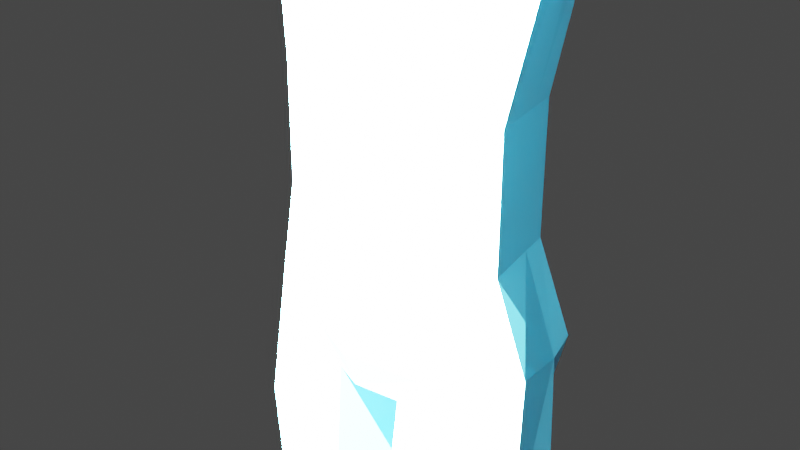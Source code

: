 # Source: spirit_version_basemodel_04.blend  (saved by Blender 3.6.13; exported with 4.5.12 LTS)
import bpy
from mathutils import Matrix  # noqa: F401  (used for matrix-valued properties, if any)

bpy.ops.wm.read_factory_settings(use_empty=True)
scene = bpy.context.scene
scene.name = 'Scene'

# ---- collections
col_collection = bpy.data.collections.new('Collection'); scene.collection.children.link(col_collection)

# ---- materials (node trees are filled in below, after node groups)
mat_material = bpy.data.materials.new('Material')
mat_material.alpha_threshold = 0.0
mat_material.use_transparent_shadow = False
mat_material.roughness = 0.5
mat_material.line_color = (0.0, 0.0, 0.0, 1.0)
mat_eyes = bpy.data.materials.new('Eyes')
mat_eyes.use_transparent_shadow = False

# ---- material node trees
mat_material.use_nodes = True; mat_material.node_tree.nodes.clear()
_N = mat_material.node_tree.nodes; _L = mat_material.node_tree.links
n0 = _N.new('ShaderNodeOutputMaterial'); n0.name = 'Material Output'; n0.location = (300, 300)
n1 = _N.new('ShaderNodeBsdfPrincipled'); n1.name = 'Principled BSDF'; n1.location = (10, 300)
n1.distribution = 'GGX'
n1.subsurface_method = 'RANDOM_WALK_SKIN'
n1.inputs[0].default_value = (0.09952, 0.6818, 1.0, 1.0)
n1.inputs[2].default_value = 0.2327
n1.inputs[3].default_value = 1.45
n1.inputs[27].default_value = (0.0, 0.0, 0.0, 1.0)
n1.inputs[28].default_value = 1.0
_L.new(n1.outputs[0], n0.inputs[0])
n0.is_active_output = True
mat_eyes.use_nodes = True; mat_eyes.node_tree.nodes.clear()
_N = mat_eyes.node_tree.nodes; _L = mat_eyes.node_tree.links
n0 = _N.new('ShaderNodeBsdfPrincipled'); n0.name = 'Principled BSDF'; n0.location = (10, 300)
n0.distribution = 'GGX'
n0.subsurface_method = 'RANDOM_WALK_SKIN'
n0.inputs[0].default_value = (0.001875, 0.0, 0.8, 1.0)
n0.inputs[1].default_value = 1.0
n0.inputs[3].default_value = 1.45
n0.inputs[27].default_value = (0.0, 0.0, 0.0, 1.0)
n0.inputs[28].default_value = 1.0
n1 = _N.new('ShaderNodeOutputMaterial'); n1.name = 'Material Output'; n1.location = (300, 300)
_L.new(n0.outputs[0], n1.inputs[0])
n1.is_active_output = True

# ---- world
world_world = bpy.data.worlds.new('World'); scene.world = world_world
world_world.use_nodes = True; world_world.node_tree.nodes.clear()
_N = world_world.node_tree.nodes; _L = world_world.node_tree.links
n0 = _N.new('ShaderNodeOutputWorld'); n0.name = 'World Output'; n0.location = (300, 300)
n1 = _N.new('ShaderNodeBackground'); n1.name = 'Background'; n1.location = (10, 300)
n1.inputs[0].default_value = (0.05088, 0.05088, 0.05088, 1.0)
_L.new(n1.outputs[0], n0.inputs[0])
n0.is_active_output = True
world_world.color = (0.05088, 0.05088, 0.05088)
world_world.use_sun_shadow = False
world_world.sun_shadow_jitter_overblur = 0.0

# ---- cameras
cam_camera = bpy.data.cameras.new('Camera')
cam_camera.clip_end = 100.0
cam_camera.ortho_scale = 7.314

# ---- lights
light_light = bpy.data.lights.new('Light', 'POINT')
light_light.transmission_factor = 0.0
light_light.energy = 1.146e+07
light_light.shadow_soft_size = 0.1
light_light.shadow_maximum_resolution = 0.006
light_light.use_absolute_resolution = True
light_area = bpy.data.lights.new('Area', 'AREA')
light_area.color = (1.0, 0.7754, 0.7841)
light_area.transmission_factor = 0.0
light_area.energy = 7.854e+04
light_area.shadow_maximum_resolution = 0.006
light_area.use_absolute_resolution = True
light_area.size = 1.0
light_area.size_y = 1.0

# ---- meshes
me_cube = bpy.data.meshes.new('Cube')
me_cube.from_pydata([(0.7501, 0.6806, -0.9141), (0.7501, 0.6028, -2.591), (0.7501, -0.6903, -0.9219), (0.7501, -0.6903, -2.984), (0.0, 0.7249, -2.688), (0.8124, 0.7836, -1.372), (0.8124, -0.7933, -1.539), (0.0, -0.832, -0.7802), (0.8358, 0.05018, -0.7724), (0.0, -0.832, -3.27), (0.0, 0.8223, -0.7724), (0.8358, -0.02762, -2.919), (0.0, 1.055, -1.334), (0.9764, 0.05018, -1.339), (0.0, -0.4218, -3.275), (0.0, -1.031, -1.879), (0.0, 0.05018, -0.4525), (0.0, 0.6366, -4.019), (0.8034, -0.01829, -4.019), (0.7237, 0.6122, -4.019), (0.0, -0.5059, -4.019), (0.0, -0.3623, -3.6), (0.0, 0.6423, -3.319), (0.7461, 0.02639, -3.412), (0.6769, 0.5358, -3.279), (0.0, 1.206, -5.295), (2.075, -0.4074, -5.105), (1.566, 1.202, -5.033), (0.0, -1.181, -5.295), (0.0, 0.846, -8.076), (1.499, -0.1805, -8.076), (1.224, 0.7533, -8.076), (0.0, -0.9028, -7.126), (0.0, 0.846, -9.535), (1.499, -0.1805, -9.535), (1.224, 0.7533, -9.535), (0.0, -0.9028, -9.535), (1.692, 0.7663, -4.321), (0.0, 1.107, -4.558), (1.947, -0.03813, -4.357), (0.0, -1.038, -4.558), (0.0, 1.09, -6.004), (0.0, -1.034, -6.135), (0.0, 1.075, -10.53), (1.694, 0.8323, -5.782), (1.818, -0.08155, -10.56), (1.484, 0.9828, -10.65), (1.948, 0.02785, -5.818), (0.0, -0.8038, -10.76), (2.281, 0.7989, -4.383), (2.288, 1.226, -5.022), (2.298, -0.3639, -5.086), (2.286, 0.00405, -4.415), (2.3, 0.8578, -5.693), (2.305, 0.06296, -5.725), (5.748, 0.6124, -4.688), (5.751, 0.8358, -5.022), (5.757, 0.003839, -5.056), (5.75, 0.1964, -4.705), (5.758, 0.6432, -5.374), (5.761, 0.2272, -5.391), (6.672, 0.6898, -4.543), (6.659, 0.9977, -5.004), (6.664, -0.1489, -5.05), (6.675, 0.1165, -4.566), (6.647, 0.7323, -5.488), (6.65, 0.159, -5.511), (9.729, -0.1082, -5.295), (11.34, -0.2203, -5.31), (9.719, -0.1117, -4.99), (11.34, -0.231, -4.939), (9.719, 0.9726, -5.219), (11.25, 1.092, -5.277), (9.719, 0.965, -4.958), (11.25, 1.081, -4.901), (9.609, 0.8719, -4.857), (9.525, 0.4246, -4.799), (9.609, -0.02195, -4.884), (11.39, 0.09704, -4.93), (11.39, 0.4249, -4.914), (11.39, 0.754, -4.911), (9.625, -0.05751, -5.407), (9.525, 0.4388, -5.29), (9.609, 0.8848, -5.303), (11.39, 0.7641, -5.282), (11.39, 0.4358, -5.291), (11.39, 0.1077, -5.3), (10.48, -0.7623, -5.703), (10.75, -0.2125, -5.35), (10.84, -0.231, -4.939), (10.29, -0.231, -4.939), (10.84, 1.081, -4.908), (10.29, 1.081, -4.908), (10.84, 1.093, -5.297), (10.29, 1.093, -5.297), (10.84, 0.7662, -5.361), (10.29, 0.7662, -5.361), (10.84, 0.4355, -5.279), (10.29, 0.4355, -5.279), (10.75, 0.08588, -5.372), (10.24, 0.08532, -5.371), (10.84, 0.09572, -4.884), (10.29, 0.09572, -4.884), (10.84, 0.4225, -4.83), (10.29, 0.4225, -4.83), (10.84, 0.7523, -4.878), (10.29, 0.7523, -4.878), (11.34, -0.2203, -5.31), (11.37, -0.2015, -4.943), (11.42, 0.7337, -4.916), (11.25, 1.08, -4.903), (11.25, 1.092, -5.277), (11.39, 0.1077, -5.3), (11.42, 0.11, -4.934), (11.42, 0.4214, -4.921), (11.39, 0.7641, -5.282), (11.39, 0.4358, -5.291), (11.46, 0.02912, -4.984), (11.43, -0.1582, -4.989), (11.4, -0.1776, -5.258), (11.44, 0.06209, -5.251), (11.33, 1.019, -4.954), (11.46, 0.807, -4.962), (11.43, 0.8077, -5.22), (11.32, 1.041, -5.223), (11.48, 0.6952, -4.965), (11.47, 0.4648, -4.971), (11.44, 0.4786, -5.239), (11.45, 0.7204, -5.22), (11.47, 0.3641, -4.974), (11.47, 0.1533, -4.98), (11.44, 0.1505, -5.249), (11.44, 0.3902, -5.242), (12.59, -0.1525, -5.186), (12.62, 0.03812, -5.167), (12.43, -0.1709, -5.311), (12.46, 0.07156, -5.271), (12.35, 0.8009, -5.117), (12.32, 1.007, -5.149), (12.21, 0.7938, -5.247), (12.19, 1.04, -5.268), (12.6, 0.4661, -5.149), (12.56, 0.698, -5.162), (12.43, 0.4673, -5.257), (12.41, 0.7171, -5.313), (12.81, 0.159, -5.177), (12.81, 0.3698, -5.171), (12.59, 0.1569, -5.318), (12.59, 0.3899, -5.316), (11.85, -0.1439, -4.973), (12.21, -0.1439, -4.973), (12.22, 0.02159, -4.969), (11.87, 0.02159, -4.969), (11.84, -0.1649, -5.161), (12.23, -0.1649, -5.161), (11.87, 0.05181, -5.154), (12.24, 0.05181, -5.154), (11.94, 0.1676, -4.966), (12.34, 0.1682, -4.983), (12.34, 0.3573, -4.986), (11.94, 0.3566, -4.96), (11.93, 0.1632, -5.152), (12.36, 0.1638, -5.171), (11.93, 0.3799, -5.146), (12.36, 0.3807, -5.173), (11.87, 0.4791, -4.957), (12.21, 0.4793, -4.961), (12.21, 0.6867, -5.014), (11.87, 0.6849, -4.951), (11.86, 0.4913, -5.143), (12.22, 0.4915, -5.147), (11.86, 0.708, -5.137), (12.22, 0.7099, -5.204), (11.77, 0.8197, -4.946), (12.05, 0.8202, -4.963), (12.01, 1.011, -4.944), (11.7, 1.011, -4.939), (11.76, 0.8194, -5.133), (12.05, 0.8199, -5.151), (11.69, 1.031, -5.127), (12.02, 1.032, -5.132), (9.729, -0.1118, -5.171), (11.34, -0.2261, -5.111), (9.719, 0.9685, -5.079), (11.25, 1.086, -5.076), (9.609, -0.01605, -5.088), (9.609, 0.8778, -5.062), (10.29, 1.087, -5.091), (10.84, 1.087, -5.091), (10.24, -0.2182, -5.17), (10.75, -0.2177, -5.17), (11.34, -0.2261, -5.111), (11.25, 1.086, -5.076), (11.39, 0.7588, -5.083), (11.39, 0.43, -5.088), (11.39, 0.102, -5.102), (11.4, -0.1818, -5.113), (11.44, 0.0579, -5.106), (11.43, 0.8038, -5.08), (11.32, 1.037, -5.078), (11.44, 0.4744, -5.094), (11.45, 0.7166, -5.081), (11.44, 0.1463, -5.104), (11.44, 0.386, -5.096), (12.62, -0.1758, -5.321), (12.66, 0.06597, -5.298), (12.37, 0.797, -5.229), (12.34, 1.042, -5.282), (12.63, 0.4764, -5.278), (12.59, 0.7201, -5.295), (12.85, 0.1523, -5.311), (12.85, 0.392, -5.305), (11.87, 0.04865, -5.045), (12.24, 0.04865, -5.045), (11.84, -0.168, -5.051), (12.23, -0.168, -5.051), (11.93, 0.3768, -5.037), (12.36, 0.3775, -5.064), (11.93, 0.1601, -5.043), (12.36, 0.1606, -5.062), (11.86, 0.7049, -5.028), (12.22, 0.7068, -5.094), (11.86, 0.4882, -5.034), (12.22, 0.4883, -5.038), (11.76, 0.8162, -5.023), (12.05, 0.8168, -5.041), (9.433, 0.7168, -4.865), (11.32, 1.041, -5.223), (9.433, 0.1337, -5.347), (12.19, 1.04, -5.268), (9.433, 0.1297, -4.901), (9.433, 0.4222, -4.781), (11.69, 1.031, -5.127), (12.02, 1.032, -5.132), (11.32, 1.037, -5.078), (12.34, 1.042, -5.282), (11.69, 1.028, -5.017), (12.02, 1.028, -5.023), (10.21, -0.5601, -5.471), (10.21, -0.5508, -5.533), (10.18, -0.4326, -5.516), (10.44, -0.3898, -5.553), (10.71, -0.9318, -5.886), (10.63, -0.412, -5.503), (10.59, -0.3286, -5.544), (10.48, -0.5497, -5.468), (10.63, -0.4885, -5.458), (10.49, -0.7431, -5.763), (10.49, -0.6259, -5.726), (10.75, -0.6457, -5.81), (10.95, -0.6904, -5.708), (10.91, -0.6285, -5.758), (10.74, -0.8218, -5.712), (10.9, -0.8009, -5.697), (10.71, -0.9153, -5.927), (10.71, -0.8311, -5.903), (10.88, -0.8024, -5.933), (10.87, -0.9049, -5.955), (10.99, -0.8351, -5.902), (10.98, -0.7664, -5.893), (10.87, -0.9342, -5.857), (10.95, -0.9079, -5.835), (9.433, 0.428, -5.421), (9.433, 0.7208, -5.313), (9.433, 0.01022, -5.134), (9.433, 0.8405, -5.085), (0.4641, -0.7966, -3.198), (0.4641, 0.7869, -0.8078), (0.4641, 0.6944, -2.664), (0.4641, -0.7966, -0.8156), (0.4797, 0.987, -1.343), (0.4855, -0.3233, -3.186), (0.6274, -0.9569, -1.548), (0.4855, 0.05018, -0.5325), (0.4575, 0.7184, -4.019), (0.4775, -0.384, -4.019), (0.4458, 0.6157, -3.309), (0.4631, -0.2651, -3.553), (0.3915, 1.292, -5.23), (1.535, -0.6085, -5.155), (0.306, 0.9107, -8.076), (0.3748, -0.7222, -7.364), (0.306, 0.9107, -9.535), (0.3748, -0.7222, -9.535), (1.441, -0.2981, -4.409), (0.4231, 1.11, -4.498), (1.263, -0.3401, -6.051), (0.4235, 1.113, -5.948), (0.3752, 1.14, -10.53), (0.7803, -0.4583, -10.9), (0.7795, 0.3862, -2.704), (0.7795, 0.464, -0.8654), (0.8687, 0.5315, -1.361), (0.0, 0.557, -0.6624), (0.7511, 0.3955, -4.019), (0.7007, 0.3607, -3.325), (1.318, 0.4324, -8.076), (1.318, 0.4324, -9.535), (1.78, 0.4898, -4.333), (1.781, 0.5558, -5.794), (1.599, 0.6267, -10.71), (2.282, 0.5257, -4.394), (2.302, 0.5846, -5.704), (5.748, 0.4694, -4.694), (5.759, 0.5002, -5.379), (6.673, 0.4927, -4.551), (6.648, 0.5352, -5.496), (0.4715, 0.5337, -0.7132), (1.368, 0.6807, -11.76), (1.429, 0.8337, -11.15), (0.396, 1.142, -11.07), (0.0, 1.077, -11.07), (0.0, 0.5944, -11.21), (0.0, -0.6302, -11.23), (0.4525, -0.4497, -11.3), (0.407, 0.622, -11.3), (1.557, -0.005155, -21.28), (1.254, -0.1267, -21.28), (1.548, -1.37, -21.92), (1.595, 0.3046, -21.28), (1.33, 0.4928, -21.28), (1.021, 0.3713, -21.28), (0.9822, 0.06152, -21.28), (1.221, 0.3425, -16.06), (1.042, -0.4758, -15.58), (0.7357, -0.3553, -15.68), (0.743, 0.2359, -15.68), (1.62, -0.2601, -15.62), (1.551, 0.1961, -15.66), (0.7814, -0.7175, -12.81), (0.3523, 0.577, -13.24), (1.724, 0.5567, -12.59), (1.471, 0.7076, -13.67), (0.3846, -0.6379, -13.24), (1.921, -0.2856, -12.41), (1.245, 0.7535, -18.15), (0.5936, -0.1952, -17.74), (1.791, -0.1455, -17.76), (1.054, -0.4313, -17.68), (0.6251, 0.5733, -17.74), (1.746, 0.4924, -17.8), (1.271, 0.397, -15.41), (0.6656, -0.4302, -15.03), (1.68, -0.2837, -14.81), (0.9902, -0.5426, -14.86), (0.6649, 0.2856, -15.03), (1.585, 0.2497, -14.88), (1.557, -0.005155, -22.14), (1.254, -0.1267, -22.14), (1.29, 0.1831, -22.14), (1.595, 0.3046, -22.14), (1.33, 0.4928, -22.14), (1.021, 0.3713, -22.14), (0.9822, 0.06152, -22.14), (1.149, -1.482, -21.92), (0.9039, -1.441, -22.14), (0.9039, -1.441, -21.92), (1.548, -1.37, -22.14), (1.149, -1.482, -22.14), (1.081, -1.721, -22.03), (0.9222, -1.68, -22.03), (0.9222, -1.68, -22.14), (1.081, -1.721, -22.14), (1.485, -1.631, -22.03), (1.171, -1.716, -22.03), (1.171, -1.716, -22.14), (1.485, -1.631, -22.14), (1.554, -0.4837, -21.67), (1.554, -0.4837, -22.13), (1.217, -0.602, -22.13), (0.9547, -0.4653, -21.67), (1.217, -0.602, -21.67), (0.9547, -0.4653, -22.13), (0.8033, 0.7573, -1.55), (0.8033, -0.7783, -1.749), (0.0, 1.007, -1.531), (0.9559, 0.03885, -1.569), (0.634, -0.9509, -1.827), (0.4774, 0.9444, -1.536), (0.8558, 0.5104, -1.556), (0.08124, -0.9208, -1.893), (0.5831, -0.9771, -1.608), (0.5878, -0.9729, -1.807), (0.1951, -0.9515, -1.853), (0.7765, 0.6794, -2.075), (0.7765, -0.7339, -2.372), (0.0, 0.8645, -2.115), (0.8953, 0.005312, -2.25), (0.5134, -0.8452, -2.861), (0.4707, 0.8183, -2.105), (0.8173, 0.4477, -2.135), (0.0, -0.9193, -2.684), (0.7842, 0.7018, -1.924), (0.7842, -0.7467, -2.193), (0.0, 0.9056, -1.947), (0.9128, 0.01498, -2.054), (0.4726, 0.8546, -1.941), (0.8284, 0.4658, -1.968), (0.0, -0.9476, -2.552), (0.3913, -0.87, -2.833), (0.3132, -0.8938, -2.698), (0.2088, -0.9151, -2.626), (0.104, -0.9342, -2.565), (0.3084, -0.8837, -2.785), (0.2088, -0.9, -2.731), (0.1112, -0.9141, -2.704), (0.1112, -0.9141, -2.704), (0.0, -0.9193, -2.684), (0.0, -0.9476, -2.552), (0.104, -0.9342, -2.565), (0.3913, -0.87, -2.833), (0.3132, -0.8938, -2.698), (0.2088, -0.9151, -2.626), (0.3084, -0.8837, -2.785), (0.2088, -0.9, -2.731), (0.1287, -0.8801, -2.689), (0.0, -0.884, -2.667), (0.0, -0.9051, -2.569), (0.1288, -0.8951, -2.585), (0.332, -0.8472, -2.796), (0.2792, -0.865, -2.692), (0.2044, -0.8809, -2.635), (0.2722, -0.8575, -2.757), (0.2002, -0.8696, -2.713)], [], [(271, 11, 3, 266), (13, 8, 2, 6), (270, 267, 0, 5), (378, 270, 5, 373), (376, 13, 6, 374), (379, 292, 13, 376), (292, 291, 8, 13), (380, 377, 382, 383), (272, 269, 7, 15, 380), (273, 16, 7, 269), (307, 293, 16, 273), (39, 26, 51, 52), (285, 37, 27, 278), (277, 21, 20, 275), (276, 24, 19, 274), (295, 23, 18, 294), (290, 11, 23, 295), (268, 1, 24, 276), (271, 14, 21, 277), (286, 42, 32, 281), (284, 40, 28, 279), (299, 47, 30, 296), (280, 31, 35, 282), (296, 30, 34, 297), (281, 32, 36, 283), (279, 28, 42, 286), (275, 20, 40, 284), (274, 19, 37, 285), (294, 18, 39, 298), (299, 44, 53, 302), (340, 337, 316, 319), (282, 35, 46, 288), (297, 34, 45, 300), (283, 36, 48, 289), (278, 27, 44, 287), (287, 44, 31, 280), (301, 52, 58, 303), (302, 53, 59, 304), (27, 37, 49, 50), (26, 47, 54, 51), (44, 27, 50, 53), (298, 39, 52, 301), (59, 56, 62, 65), (57, 60, 66, 63), (51, 54, 60, 57), (53, 50, 56, 59), (52, 51, 57, 58), (50, 49, 55, 56), (263, 262, 306, 65), (228, 264, 63, 66), (58, 57, 63, 64), (56, 55, 61, 62), (304, 59, 65, 306), (303, 58, 64, 305), (262, 228, 66, 306), (264, 230, 64, 63), (231, 226, 61, 305), (226, 265, 62, 61), (190, 182, 70, 89), (105, 80, 74, 91), (188, 184, 72, 93), (99, 86, 68, 88), (186, 183, 71, 83), (184, 74, 110, 192), (68, 86, 112, 107), (84, 72, 111, 115), (80, 79, 114, 109), (181, 185, 81, 67), (77, 76, 231, 230), (81, 185, 264, 228), (93, 72, 84, 95), (95, 84, 85, 97), (97, 85, 86, 99), (89, 70, 78, 101), (101, 78, 79, 103), (103, 79, 80, 105), (76, 104, 106, 75), (104, 103, 105, 106), (77, 102, 104, 76), (102, 101, 103, 104), (69, 90, 102, 77), (90, 89, 101, 102), (82, 98, 100, 81), (98, 97, 99, 100), (83, 96, 98, 82), (96, 95, 97, 98), (71, 94, 96, 83), (94, 93, 95, 96), (190, 189, 245, 246), (67, 81, 240, 239), (183, 187, 94, 71), (187, 188, 93, 94), (75, 106, 92, 73), (106, 105, 91, 92), (181, 189, 90, 69), (189, 190, 89, 90), (78, 70, 108, 113), (85, 84, 115, 116), (74, 80, 109, 110), (182, 68, 107, 191), (79, 78, 113, 114), (86, 85, 116, 112), (167, 166, 141, 142), (108, 118, 117, 113), (191, 196, 118, 108), (112, 120, 119, 107), (195, 197, 120, 112), (215, 154, 135, 204), (109, 122, 121, 110), (193, 198, 122, 109), (111, 124, 123, 115), (192, 199, 124, 111), (175, 174, 137, 138), (114, 126, 125, 109), (194, 200, 126, 114), (115, 128, 127, 116), (193, 201, 128, 115), (151, 150, 133, 134), (113, 130, 129, 114), (195, 202, 130, 113), (116, 132, 131, 112), (194, 203, 132, 116), (205, 204, 135, 136), (207, 206, 139, 140), (209, 208, 143, 144), (211, 210, 147, 148), (225, 178, 139, 206), (159, 158, 145, 146), (154, 156, 136, 135), (223, 170, 143, 208), (178, 180, 140, 139), (219, 162, 147, 210), (213, 151, 134, 205), (170, 172, 144, 143), (162, 164, 148, 147), (221, 167, 142, 209), (217, 159, 146, 211), (197, 117, 152, 212), (212, 152, 151, 213), (119, 120, 155, 153), (153, 155, 156, 154), (117, 118, 149, 152), (152, 149, 150, 151), (196, 119, 153, 214), (214, 153, 154, 215), (203, 129, 160, 216), (216, 160, 159, 217), (131, 132, 163, 161), (161, 163, 164, 162), (202, 131, 161, 218), (218, 161, 162, 219), (129, 130, 157, 160), (160, 157, 158, 159), (201, 125, 168, 220), (220, 168, 167, 221), (127, 128, 171, 169), (169, 171, 172, 170), (200, 127, 169, 222), (222, 169, 170, 223), (125, 126, 165, 168), (168, 165, 166, 167), (123, 124, 179, 177), (177, 179, 180, 178), (198, 123, 177, 224), (224, 177, 178, 225), (121, 122, 173, 176), (176, 173, 174, 175), (173, 224, 225, 174), (122, 198, 224, 173), (165, 222, 223, 166), (126, 200, 222, 165), (171, 220, 221, 172), (128, 201, 220, 171), (157, 218, 219, 158), (130, 202, 218, 157), (163, 216, 217, 164), (132, 203, 216, 163), (149, 214, 215, 150), (118, 196, 214, 149), (155, 212, 213, 156), (120, 197, 212, 155), (164, 217, 211, 148), (172, 221, 209, 144), (156, 213, 205, 136), (158, 219, 210, 145), (166, 223, 208, 141), (174, 225, 206, 137), (146, 145, 210, 211), (142, 141, 208, 209), (138, 137, 206, 207), (134, 133, 204, 205), (114, 129, 203, 194), (112, 131, 202, 195), (109, 125, 201, 193), (116, 127, 200, 194), (110, 121, 199, 192), (115, 123, 198, 193), (150, 215, 204, 133), (113, 117, 197, 195), (107, 119, 196, 191), (70, 182, 191, 108), (181, 67, 239, 238), (189, 181, 238, 245), (92, 91, 188, 187), (73, 92, 187, 183), (186, 83, 263, 265), (83, 82, 262, 263), (69, 77, 185, 181), (72, 184, 192, 111), (75, 73, 183, 186), (91, 74, 184, 188), (88, 68, 182, 190), (237, 175, 138, 235), (234, 121, 176, 236), (236, 176, 175, 237), (232, 236, 237, 233), (227, 234, 236, 232), (233, 237, 235, 229), (243, 246, 253, 250), (238, 239, 247, 87), (245, 238, 87, 252), (240, 241, 249, 248), (100, 99, 244, 241), (99, 88, 243, 244), (88, 190, 246, 243), (81, 100, 241, 240), (252, 87, 242, 260), (248, 249, 256, 255), (253, 252, 260, 261), (247, 248, 255, 254), (244, 243, 250, 251), (241, 244, 251, 249), (239, 240, 248, 247), (246, 245, 252, 253), (255, 256, 257, 254), (256, 259, 258, 257), (257, 258, 261, 260), (254, 257, 260, 242), (87, 247, 254, 242), (250, 253, 261, 258), (251, 250, 258, 259), (249, 251, 259, 256), (75, 186, 265, 226), (82, 81, 228, 262), (185, 77, 230, 264), (76, 75, 226, 231), (41, 287, 280, 29), (25, 278, 287, 41), (34, 283, 289, 45), (33, 282, 288, 43), (339, 335, 320, 321), (17, 274, 285, 38), (18, 275, 284, 39), (26, 279, 286, 47), (30, 281, 283, 34), (29, 280, 282, 33), (39, 284, 279, 26), (47, 286, 281, 30), (11, 271, 277, 23), (4, 268, 276, 22), (22, 276, 274, 17), (23, 277, 275, 18), (38, 285, 278, 25), (291, 307, 273, 8), (8, 273, 269, 2), (6, 2, 269, 272), (374, 6, 272, 377), (375, 12, 270, 378), (12, 10, 267, 270), (14, 271, 266, 9), (0, 267, 307, 291), (338, 336, 322, 317), (55, 303, 305, 61), (60, 304, 306, 66), (265, 263, 65, 62), (230, 231, 305, 64), (37, 298, 301, 49), (54, 302, 304, 60), (49, 301, 303, 55), (35, 297, 300, 46), (46, 300, 308, 309), (47, 299, 302, 54), (19, 294, 298, 37), (31, 296, 297, 35), (44, 299, 296, 31), (1, 290, 295, 24), (24, 295, 294, 19), (267, 10, 293, 307), (5, 0, 291, 292), (373, 5, 292, 379), (312, 315, 314, 313), (311, 310, 315, 312), (310, 309, 308, 315), (289, 48, 313, 314), (288, 46, 309, 310), (43, 288, 310, 311), (369, 368, 357, 358), (320, 319, 350, 351), (322, 321, 352, 353), (337, 338, 317, 316), (336, 339, 321, 322), (335, 340, 319, 320), (341, 346, 328, 323), (342, 345, 326, 325), (343, 344, 324, 327), (344, 342, 325, 324), (345, 341, 323, 326), (346, 343, 327, 328), (300, 45, 334, 331), (315, 308, 332, 330), (289, 314, 333, 329), (45, 289, 329, 334), (314, 315, 330, 333), (308, 300, 331, 332), (323, 328, 340, 335), (325, 326, 339, 336), (327, 324, 338, 337), (324, 325, 336, 338), (326, 323, 335, 339), (328, 327, 337, 340), (331, 334, 343, 346), (330, 332, 341, 345), (329, 333, 342, 344), (334, 329, 344, 343), (333, 330, 345, 342), (332, 331, 346, 341), (349, 350, 347, 348), (349, 348, 353, 352), (350, 349, 352, 351), (321, 320, 351, 352), (319, 316, 347, 350), (368, 367, 318, 357), (353, 348, 369, 372), (316, 317, 371, 367), (371, 370, 356, 354), (370, 372, 355, 356), (372, 369, 358, 355), (367, 371, 354, 318), (359, 360, 361, 362), (356, 360, 359, 354), (355, 361, 360, 356), (358, 362, 361, 355), (354, 359, 362, 358), (363, 364, 365, 366), (354, 364, 363, 318), (358, 365, 364, 354), (357, 366, 365, 358), (318, 363, 366, 357), (322, 353, 372, 370), (317, 322, 370, 371), (347, 316, 367, 368), (348, 347, 368, 369), (392, 373, 379, 397), (394, 375, 378, 396), (393, 374, 377, 388), (388, 377, 380, 15, 398, 402, 401, 400, 399), (397, 379, 376, 395), (395, 376, 374, 393), (396, 378, 373, 392), (382, 381, 383), (272, 380, 383, 381), (377, 272, 381, 382), (268, 389, 384, 1), (11, 387, 385, 3), (290, 390, 387, 11), (3, 385, 388, 266), (4, 386, 389, 268), (1, 384, 390, 290), (266, 388, 399, 403, 404, 405, 391, 9), (389, 396, 392, 384), (387, 395, 393, 385), (390, 397, 395, 387), (385, 393, 388), (386, 394, 396, 389), (384, 392, 397, 390), (391, 405, 406, 407), (411, 412, 421, 420), (399, 400, 411, 410), (405, 404, 414, 406), (400, 401, 412, 411), (402, 398, 408, 409), (403, 399, 410, 413), (401, 402, 409, 412), (404, 403, 413, 414), (419, 420, 421, 418, 417, 416, 415, 423, 422), (413, 410, 419, 422), (412, 409, 418, 421), (409, 408, 417, 418), (414, 413, 422, 423), (410, 411, 420, 419), (407, 406, 415, 416), (406, 414, 423, 415)])
me_cube.polygons.foreach_set('material_index', [0, 0, 0, 0, 0, 0, 0, 1, 0, 0, 0, 0, 0, 0, 0, 0, 0, 0, 0, 0, 0, 0, 0, 0, 0, 0, 0, 0, 0, 0, 0, 0, 0, 0, 0, 0, 0, 0, 0, 0, 0, 0, 0, 0, 0, 0, 0, 0, 0, 0, 0, 0, 0, 0, 0, 0, 0, 0, 0, 0, 0, 0, 0, 0, 0, 0, 0, 0, 0, 0, 0, 0, 0, 0, 0, 0, 0, 0, 0, 0, 0, 0, 0, 0, 0, 0, 0, 0, 0, 0, 0, 0, 0, 0, 0, 0, 0, 0, 0, 0, 0, 0, 0, 0, 0, 0, 0, 0, 0, 0, 0, 0, 0, 0, 0, 0, 0, 0, 0, 0, 0, 0, 0, 0, 0, 0, 0, 0, 0, 0, 0, 0, 0, 0, 0, 0, 0, 0, 0, 0, 0, 0, 0, 0, 0, 0, 0, 0, 0, 0, 0, 0, 0, 0, 0, 0, 0, 0, 0, 0, 0, 0, 0, 0, 0, 0, 0, 0, 0, 0, 0, 0, 0, 0, 0, 0, 0, 0, 0, 0, 0, 0, 0, 0, 0, 0, 0, 0, 0, 0, 0, 0, 0, 0, 0, 0, 0, 0, 0, 0, 0, 0, 0, 0, 0, 0, 0, 0, 0, 0, 0, 0, 0, 0, 0, 0, 0, 0, 0, 0, 0, 0, 0, 0, 0, 0, 0, 0, 0, 0, 0, 0, 0, 0, 0, 0, 0, 0, 0, 0, 0, 0, 0, 0, 0, 0, 0, 0, 0, 0, 0, 0, 0, 0, 0, 0, 0, 0, 0, 0, 0, 0, 0, 0, 0, 0, 0, 0, 0, 0, 0, 0, 0, 0, 0, 0, 0, 0, 0, 0, 0, 0, 0, 0, 0, 0, 0, 0, 0, 0, 0, 0, 0, 0, 0, 0, 0, 0, 0, 0, 0, 0, 0, 0, 0, 0, 0, 0, 0, 0, 0, 0, 0, 0, 0, 0, 0, 0, 0, 0, 0, 0, 0, 0, 0, 0, 0, 0, 0, 0, 0, 0, 0, 0, 0, 0, 0, 0, 0, 0, 0, 0, 0, 0, 0, 0, 0, 0, 0, 0, 0, 0, 0, 0, 0, 0, 0, 0, 0, 1, 1, 1, 0, 0, 0, 0, 0, 0, 0, 0, 0, 0, 0, 0, 0, 0, 1, 0, 0, 0, 0, 0, 0, 0, 1, 1, 1, 1, 1, 1, 1, 1])
_uv = me_cube.uv_layers.new(name='UVMap')
_uv.uv.foreach_set('vector', [0.2812, 0.625, 0.375, 0.625, 0.375, 0.75, 0.2812, 0.75, 0.5342, 0.625, 0.625, 0.625, 0.625, 0.75, 0.5342, 0.75, 0.5342, 0.4063, 0.625, 0.4062, 0.625, 0.5, 0.5342, 0.5, 0.511, 0.4063, 0.5342, 0.4063, 0.5342, 0.5, 0.511, 0.5, 0.511, 0.625, 0.5342, 0.625, 0.5342, 0.75, 0.511, 0.75, 0.511, 0.543, 0.5342, 0.543, 0.5342, 0.625, 0.511, 0.625, 0.5342, 0.543, 0.625, 0.543, 0.625, 0.625, 0.5342, 0.625, 0.511, 0.8594, 0.511, 0.8109, 0.511, 0.8109, 0.511, 0.8594, 0.5342, 0.8117, 0.625, 0.8437, 0.625, 0.875, 0.5113, 0.875, 0.5228, 0.8594, 0.7188, 0.625, 0.75, 0.625, 0.75, 0.75, 0.7188, 0.75, 0.7187, 0.543, 0.75, 0.543, 0.75, 0.625, 0.7188, 0.625, 0.375, 0.625, 0.375, 0.625, 0.375, 0.625, 0.375, 0.625, 0.375, 0.4062, 0.375, 0.5, 0.375, 0.5, 0.375, 0.4062, 0.2813, 0.625, 0.25, 0.625, 0.25, 0.625, 0.2812, 0.625, 0.375, 0.4062, 0.375, 0.5, 0.375, 0.5, 0.375, 0.4062, 0.375, 0.543, 0.375, 0.625, 0.375, 0.625, 0.375, 0.543, 0.375, 0.543, 0.375, 0.625, 0.375, 0.625, 0.375, 0.543, 0.375, 0.4063, 0.375, 0.5, 0.375, 0.5, 0.375, 0.4062, 0.2812, 0.625, 0.25, 0.625, 0.25, 0.625, 0.2813, 0.625, 0.3322, 0.625, 0.25, 0.625, 0.25, 0.625, 0.2812, 0.625, 0.3425, 0.625, 0.25, 0.625, 0.25, 0.625, 0.3425, 0.625, 0.375, 0.543, 0.375, 0.625, 0.375, 0.625, 0.375, 0.543, 0.375, 0.4062, 0.375, 0.5, 0.375, 0.5, 0.375, 0.4063, 0.375, 0.543, 0.375, 0.625, 0.375, 0.625, 0.375, 0.543, 0.2812, 0.625, 0.25, 0.625, 0.25, 0.625, 0.2812, 0.625, 0.3425, 0.625, 0.25, 0.625, 0.25, 0.625, 0.3322, 0.625, 0.2812, 0.625, 0.25, 0.625, 0.25, 0.625, 0.3425, 0.625, 0.375, 0.4062, 0.375, 0.5, 0.375, 0.5, 0.375, 0.4062, 0.375, 0.543, 0.375, 0.625, 0.375, 0.625, 0.375, 0.543, 0.375, 0.543, 0.375, 0.5, 0.375, 0.5, 0.375, 0.543, 0.375, 0.543, 0.375, 0.625, 0.375, 0.625, 0.375, 0.543, 0.375, 0.4063, 0.375, 0.5, 0.375, 0.5, 0.375, 0.4062, 0.375, 0.543, 0.375, 0.625, 0.375, 0.625, 0.375, 0.543, 0.2812, 0.625, 0.25, 0.625, 0.25, 0.625, 0.3009, 0.625, 0.375, 0.4062, 0.375, 0.5, 0.375, 0.5, 0.375, 0.4062, 0.375, 0.4062, 0.375, 0.5, 0.375, 0.5, 0.375, 0.4062, 0.375, 0.543, 0.375, 0.625, 0.375, 0.625, 0.375, 0.543, 0.375, 0.543, 0.375, 0.5, 0.375, 0.5, 0.375, 0.543, 0.375, 0.5, 0.375, 0.5, 0.375, 0.5, 0.375, 0.5, 0.375, 0.625, 0.375, 0.625, 0.375, 0.625, 0.375, 0.625, 0.375, 0.5, 0.375, 0.5, 0.375, 0.5, 0.375, 0.5, 0.375, 0.543, 0.375, 0.625, 0.375, 0.625, 0.375, 0.543, 0.375, 0.5, 0.375, 0.5, 0.375, 0.5, 0.375, 0.5, 0.375, 0.625, 0.375, 0.625, 0.375, 0.625, 0.375, 0.625, 0.375, 0.625, 0.375, 0.625, 0.375, 0.625, 0.375, 0.625, 0.375, 0.5, 0.375, 0.5, 0.375, 0.5, 0.375, 0.5, 0.375, 0.625, 0.375, 0.625, 0.375, 0.625, 0.375, 0.625, 0.375, 0.5, 0.375, 0.5, 0.375, 0.5, 0.375, 0.5, 0.375, 0.8125, 0.375, 0.875, 0.375, 0.543, 0.375, 0.5, 0.1875, 0.75, 0.1875, 0.6159, 0.375, 0.625, 0.375, 0.625, 0.375, 0.625, 0.375, 0.625, 0.375, 0.625, 0.375, 0.625, 0.375, 0.5, 0.375, 0.5, 0.375, 0.5, 0.375, 0.5, 0.375, 0.543, 0.375, 0.5, 0.375, 0.5, 0.375, 0.543, 0.375, 0.543, 0.375, 0.625, 0.375, 0.625, 0.375, 0.543, 0.375, 0.875, 0.375, 0.9375, 0.375, 0.625, 0.375, 0.543, 0.1875, 0.6159, 0.1875, 0.5, 0.375, 0.625, 0.375, 0.625, 0.375, 0.375, 0.375, 0.4375, 0.375, 0.5, 0.375, 0.543, 0.3125, 0.5, 0.3125, 0.6159, 0.375, 0.5, 0.375, 0.5, 0.5431, 0.1341, 0.625, 0.1341, 0.625, 0.25, 0.5431, 0.25, 0.5431, 0.4375, 0.625, 0.4375, 0.625, 0.5, 0.5431, 0.5, 0.5431, 0.6159, 0.625, 0.6159, 0.625, 0.75, 0.5431, 0.75, 0.5431, 0.9375, 0.625, 0.9375, 0.625, 1.0, 0.5431, 1.0, 0.3125, 0.6159, 0.375, 0.6159, 0.375, 0.75, 0.3125, 0.75, 0.625, 0.6159, 0.625, 0.5, 0.625, 0.5, 0.625, 0.6159, 0.625, 1.0, 0.625, 0.9375, 0.625, 0.9375, 0.625, 1.0, 0.625, 0.8125, 0.625, 0.75, 0.625, 0.75, 0.625, 0.8125, 0.625, 0.4375, 0.625, 0.375, 0.625, 0.375, 0.625, 0.4375, 0.125, 0.6159, 0.1875, 0.6159, 0.1875, 0.75, 0.125, 0.75, 0.375, 0.3125, 0.375, 0.375, 0.375, 0.375, 0.375, 0.3125, 0.1875, 0.75, 0.1875, 0.6159, 0.1875, 0.6159, 0.1875, 0.75, 0.5431, 0.75, 0.625, 0.75, 0.625, 0.8125, 0.5431, 0.8125, 0.5431, 0.8125, 0.625, 0.8125, 0.625, 0.875, 0.5431, 0.875, 0.5431, 0.875, 0.625, 0.875, 0.625, 0.9375, 0.5431, 0.9375, 0.5431, 0.25, 0.625, 0.25, 0.625, 0.3125, 0.5431, 0.3125, 0.5431, 0.3125, 0.625, 0.3125, 0.625, 0.375, 0.5431, 0.375, 0.5431, 0.375, 0.625, 0.375, 0.625, 0.4375, 0.5431, 0.4375, 0.375, 0.375, 0.4597, 0.375, 0.4597, 0.4375, 0.375, 0.4375, 0.4597, 0.375, 0.5431, 0.375, 0.5431, 0.4375, 0.4597, 0.4375, 0.375, 0.3125, 0.4597, 0.3125, 0.4597, 0.375, 0.375, 0.375, 0.4597, 0.3125, 0.5431, 0.3125, 0.5431, 0.375, 0.4597, 0.375, 0.375, 0.25, 0.4597, 0.25, 0.4597, 0.3125, 0.375, 0.3125, 0.4597, 0.25, 0.5431, 0.25, 0.5431, 0.3125, 0.4597, 0.3125, 0.375, 0.875, 0.4597, 0.875, 0.4597, 0.9375, 0.375, 0.9375, 0.4597, 0.875, 0.5431, 0.875, 0.5431, 0.9375, 0.4597, 0.9375, 0.375, 0.8125, 0.4597, 0.8125, 0.4597, 0.875, 0.375, 0.875, 0.4597, 0.8125, 0.5431, 0.8125, 0.5431, 0.875, 0.4597, 0.875, 0.375, 0.75, 0.4597, 0.75, 0.4597, 0.8125, 0.375, 0.8125, 0.4597, 0.75, 0.5431, 0.75, 0.5431, 0.8125, 0.4597, 0.8125, 0.5431, 0.1341, 0.4597, 0.1341, 0.4597, 0.1341, 0.5431, 0.1341, 0.125, 0.75, 0.1875, 0.75, 0.1875, 0.75, 0.125, 0.75, 0.375, 0.6159, 0.4597, 0.6159, 0.4597, 0.75, 0.375, 0.75, 0.4597, 0.6159, 0.5431, 0.6159, 0.5431, 0.75, 0.4597, 0.75, 0.375, 0.4375, 0.4597, 0.4375, 0.4597, 0.5, 0.375, 0.5, 0.4597, 0.4375, 0.5431, 0.4375, 0.5431, 0.5, 0.4597, 0.5, 0.375, 0.1341, 0.4597, 0.1341, 0.4597, 0.25, 0.375, 0.25, 0.4597, 0.1341, 0.5431, 0.1341, 0.5431, 0.25, 0.4597, 0.25, 0.625, 0.3125, 0.625, 0.25, 0.625, 0.25, 0.625, 0.3125, 0.625, 0.875, 0.625, 0.8125, 0.625, 0.8125, 0.625, 0.875, 0.625, 0.5, 0.625, 0.4375, 0.625, 0.4375, 0.625, 0.5, 0.625, 0.1341, 0.625, 0.0, 0.625, 0.0, 0.625, 0.1341, 0.625, 0.375, 0.625, 0.3125, 0.625, 0.3125, 0.625, 0.375, 0.625, 0.9375, 0.625, 0.875, 0.625, 0.875, 0.625, 0.9375, 0.6875, 0.5, 0.75, 0.5, 0.75, 0.5, 0.6875, 0.5, 0.875, 0.5, 0.875, 0.5, 0.8125, 0.5, 0.8125, 0.5, 0.875, 0.6159, 0.875, 0.6159, 0.875, 0.5, 0.875, 0.5, 0.8125, 0.75, 0.8125, 0.75, 0.875, 0.75, 0.875, 0.75, 0.8125, 0.6159, 0.8125, 0.6159, 0.8125, 0.75, 0.8125, 0.75, 0.875, 0.6159, 0.875, 0.75, 0.875, 0.75, 0.875, 0.6159, 0.6875, 0.5, 0.6875, 0.5, 0.625, 0.5, 0.625, 0.5, 0.6875, 0.6159, 0.6875, 0.6159, 0.6875, 0.5, 0.6875, 0.5, 0.625, 0.75, 0.625, 0.75, 0.6875, 0.75, 0.6875, 0.75, 0.625, 0.6159, 0.625, 0.6159, 0.625, 0.75, 0.625, 0.75, 0.625, 0.5, 0.6875, 0.5, 0.6875, 0.5, 0.625, 0.5, 0.75, 0.5, 0.75, 0.5, 0.6875, 0.5, 0.6875, 0.5, 0.75, 0.6159, 0.75, 0.6159, 0.75, 0.5, 0.75, 0.5, 0.6875, 0.75, 0.6875, 0.75, 0.75, 0.75, 0.75, 0.75, 0.6875, 0.6159, 0.6875, 0.6159, 0.6875, 0.75, 0.6875, 0.75, 0.8125, 0.5, 0.875, 0.5, 0.875, 0.5, 0.8125, 0.5, 0.8125, 0.5, 0.8125, 0.5, 0.75, 0.5, 0.75, 0.5, 0.8125, 0.6159, 0.8125, 0.6159, 0.8125, 0.5, 0.8125, 0.5, 0.75, 0.75, 0.75, 0.75, 0.8125, 0.75, 0.8125, 0.75, 0.75, 0.6159, 0.75, 0.6159, 0.75, 0.75, 0.75, 0.75, 0.8125, 0.6159, 0.875, 0.6159, 0.875, 0.75, 0.8125, 0.75, 0.625, 0.6159, 0.6875, 0.6159, 0.6875, 0.75, 0.625, 0.75, 0.6875, 0.6159, 0.75, 0.6159, 0.75, 0.75, 0.6875, 0.75, 0.75, 0.6159, 0.8125, 0.6159, 0.8125, 0.75, 0.75, 0.75, 0.6875, 0.6159, 0.6875, 0.75, 0.6875, 0.75, 0.6875, 0.6159, 0.75, 0.5, 0.8125, 0.5, 0.8125, 0.5, 0.75, 0.5, 0.875, 0.75, 0.8125, 0.75, 0.8125, 0.75, 0.875, 0.75, 0.75, 0.6159, 0.75, 0.75, 0.75, 0.75, 0.75, 0.6159, 0.6875, 0.75, 0.625, 0.75, 0.625, 0.75, 0.6875, 0.75, 0.8125, 0.6159, 0.8125, 0.75, 0.8125, 0.75, 0.8125, 0.6159, 0.8125, 0.6159, 0.8125, 0.5, 0.8125, 0.5, 0.8125, 0.6159, 0.75, 0.75, 0.6875, 0.75, 0.6875, 0.75, 0.75, 0.75, 0.8125, 0.75, 0.75, 0.75, 0.75, 0.75, 0.8125, 0.75, 0.6875, 0.6159, 0.6875, 0.5, 0.6875, 0.5, 0.6875, 0.6159, 0.75, 0.6159, 0.75, 0.5, 0.75, 0.5, 0.75, 0.6159, 0.8125, 0.6159, 0.8125, 0.5, 0.8125, 0.5, 0.8125, 0.6159, 0.8125, 0.6159, 0.8125, 0.5, 0.8125, 0.5, 0.8125, 0.6159, 0.875, 0.75, 0.8125, 0.75, 0.8125, 0.75, 0.875, 0.75, 0.875, 0.75, 0.8125, 0.75, 0.8125, 0.75, 0.875, 0.75, 0.8125, 0.5, 0.875, 0.5, 0.875, 0.5, 0.8125, 0.5, 0.8125, 0.5, 0.875, 0.5, 0.875, 0.5, 0.8125, 0.5, 0.875, 0.6159, 0.875, 0.75, 0.875, 0.75, 0.875, 0.6159, 0.875, 0.6159, 0.875, 0.75, 0.875, 0.75, 0.875, 0.6159, 0.75, 0.6159, 0.75, 0.5, 0.75, 0.5, 0.75, 0.6159, 0.75, 0.6159, 0.75, 0.5, 0.75, 0.5, 0.75, 0.6159, 0.8125, 0.75, 0.75, 0.75, 0.75, 0.75, 0.8125, 0.75, 0.8125, 0.75, 0.75, 0.75, 0.75, 0.75, 0.8125, 0.75, 0.8125, 0.6159, 0.8125, 0.75, 0.8125, 0.75, 0.8125, 0.6159, 0.8125, 0.6159, 0.8125, 0.75, 0.8125, 0.75, 0.8125, 0.6159, 0.75, 0.5, 0.8125, 0.5, 0.8125, 0.5, 0.75, 0.5, 0.75, 0.5, 0.8125, 0.5, 0.8125, 0.5, 0.75, 0.5, 0.6875, 0.6159, 0.6875, 0.5, 0.6875, 0.5, 0.6875, 0.6159, 0.6875, 0.6159, 0.6875, 0.5, 0.6875, 0.5, 0.6875, 0.6159, 0.75, 0.75, 0.6875, 0.75, 0.6875, 0.75, 0.75, 0.75, 0.75, 0.75, 0.6875, 0.75, 0.6875, 0.75, 0.75, 0.75, 0.75, 0.6159, 0.75, 0.75, 0.75, 0.75, 0.75, 0.6159, 0.75, 0.6159, 0.75, 0.75, 0.75, 0.75, 0.75, 0.6159, 0.6875, 0.5, 0.75, 0.5, 0.75, 0.5, 0.6875, 0.5, 0.6875, 0.5, 0.75, 0.5, 0.75, 0.5, 0.6875, 0.5, 0.6875, 0.75, 0.625, 0.75, 0.625, 0.75, 0.6875, 0.75, 0.6875, 0.75, 0.625, 0.75, 0.625, 0.75, 0.6875, 0.75, 0.6875, 0.6159, 0.6875, 0.75, 0.6875, 0.75, 0.6875, 0.6159, 0.6875, 0.6159, 0.6875, 0.75, 0.6875, 0.75, 0.6875, 0.6159, 0.625, 0.5, 0.6875, 0.5, 0.6875, 0.5, 0.625, 0.5, 0.625, 0.5, 0.6875, 0.5, 0.6875, 0.5, 0.625, 0.5, 0.6875, 0.5, 0.6875, 0.6159, 0.6875, 0.6159, 0.6875, 0.5, 0.6875, 0.5, 0.6875, 0.6159, 0.6875, 0.6159, 0.6875, 0.5, 0.75, 0.5, 0.75, 0.6159, 0.75, 0.6159, 0.75, 0.5, 0.75, 0.5, 0.75, 0.6159, 0.75, 0.6159, 0.75, 0.5, 0.6875, 0.75, 0.6875, 0.6159, 0.6875, 0.6159, 0.6875, 0.75, 0.6875, 0.75, 0.6875, 0.6159, 0.6875, 0.6159, 0.6875, 0.75, 0.8125, 0.5, 0.8125, 0.6159, 0.8125, 0.6159, 0.8125, 0.5, 0.8125, 0.5, 0.8125, 0.6159, 0.8125, 0.6159, 0.8125, 0.5, 0.75, 0.75, 0.75, 0.6159, 0.75, 0.6159, 0.75, 0.75, 0.75, 0.75, 0.75, 0.6159, 0.75, 0.6159, 0.75, 0.75, 0.875, 0.5, 0.875, 0.6159, 0.875, 0.6159, 0.875, 0.5, 0.875, 0.5, 0.875, 0.6159, 0.875, 0.6159, 0.875, 0.5, 0.8125, 0.75, 0.8125, 0.6159, 0.8125, 0.6159, 0.8125, 0.75, 0.8125, 0.75, 0.8125, 0.6159, 0.8125, 0.6159, 0.8125, 0.75, 0.75, 0.75, 0.75, 0.6159, 0.75, 0.6159, 0.75, 0.75, 0.6875, 0.75, 0.6875, 0.6159, 0.6875, 0.6159, 0.6875, 0.75, 0.8125, 0.75, 0.8125, 0.6159, 0.8125, 0.6159, 0.8125, 0.75, 0.8125, 0.5, 0.8125, 0.6159, 0.8125, 0.6159, 0.8125, 0.5, 0.75, 0.5, 0.75, 0.6159, 0.75, 0.6159, 0.75, 0.5, 0.6875, 0.5, 0.6875, 0.6159, 0.6875, 0.6159, 0.6875, 0.5, 0.75, 0.5, 0.8125, 0.5, 0.8125, 0.6159, 0.75, 0.6159, 0.6875, 0.5, 0.75, 0.5, 0.75, 0.6159, 0.6875, 0.6159, 0.625, 0.5, 0.6875, 0.5, 0.6875, 0.6159, 0.625, 0.6159, 0.8125, 0.5, 0.875, 0.5, 0.875, 0.6159, 0.8125, 0.6159, 0.75, 0.5, 0.75, 0.5, 0.75, 0.6159, 0.75, 0.6159, 0.8125, 0.75, 0.8125, 0.75, 0.8125, 0.6159, 0.8125, 0.6159, 0.6875, 0.5, 0.6875, 0.5, 0.6875, 0.6159, 0.6875, 0.6159, 0.75, 0.75, 0.75, 0.75, 0.75, 0.6159, 0.75, 0.6159, 0.625, 0.5, 0.625, 0.5, 0.625, 0.6159, 0.625, 0.6159, 0.6875, 0.75, 0.6875, 0.75, 0.6875, 0.6159, 0.6875, 0.6159, 0.875, 0.5, 0.875, 0.6159, 0.875, 0.6159, 0.875, 0.5, 0.8125, 0.5, 0.8125, 0.5, 0.8125, 0.6159, 0.8125, 0.6159, 0.875, 0.75, 0.875, 0.75, 0.875, 0.6159, 0.875, 0.6159, 0.625, 0.25, 0.625, 0.1341, 0.625, 0.1341, 0.625, 0.25, 0.125, 0.6159, 0.125, 0.75, 0.125, 0.75, 0.125, 0.6159, 0.4597, 0.1341, 0.375, 0.1341, 0.375, 0.1341, 0.4597, 0.1341, 0.4597, 0.5, 0.5431, 0.5, 0.5431, 0.6159, 0.4597, 0.6159, 0.375, 0.5, 0.4597, 0.5, 0.4597, 0.6159, 0.375, 0.6159, 0.3125, 0.6159, 0.3125, 0.75, 0.3125, 0.75, 0.3125, 0.6159, 0.375, 0.8125, 0.375, 0.875, 0.375, 0.875, 0.375, 0.8125, 0.125, 0.5, 0.1875, 0.5, 0.1875, 0.6159, 0.125, 0.6159, 0.625, 0.75, 0.625, 0.6159, 0.625, 0.6159, 0.625, 0.75, 0.3125, 0.5, 0.375, 0.5, 0.375, 0.6159, 0.3125, 0.6159, 0.5431, 0.5, 0.625, 0.5, 0.625, 0.6159, 0.5431, 0.6159, 0.5431, 0.0, 0.625, 0.0, 0.625, 0.1341, 0.5431, 0.1341, 0.625, 0.6159, 0.625, 0.5, 0.625, 0.5, 0.625, 0.6159, 0.625, 0.6159, 0.625, 0.5, 0.625, 0.5, 0.625, 0.6159, 0.625, 0.6159, 0.625, 0.5, 0.625, 0.5, 0.625, 0.6159, 0.625, 0.75, 0.625, 0.6159, 0.625, 0.6159, 0.625, 0.75, 0.625, 0.75, 0.625, 0.6159, 0.625, 0.6159, 0.625, 0.75, 0.625, 0.75, 0.625, 0.6159, 0.625, 0.6159, 0.625, 0.75, 0.5431, 0.0, 0.5431, 0.1341, 0.5431, 0.1341, 0.5431, 0.0, 0.125, 0.6159, 0.125, 0.75, 0.125, 0.75, 0.125, 0.6159, 0.4597, 0.1341, 0.375, 0.1341, 0.375, 0.1341, 0.4597, 0.1341, 0.375, 0.9375, 0.4597, 0.9375, 0.4597, 0.9375, 0.375, 0.9375, 0.4597, 0.9375, 0.5431, 0.9375, 0.5431, 0.9375, 0.4597, 0.9375, 0.5431, 0.9375, 0.5431, 1.0, 0.5431, 1.0, 0.5431, 0.9375, 0.5431, 0.0, 0.5431, 0.1341, 0.5431, 0.1341, 0.5431, 0.0, 0.375, 0.9375, 0.4597, 0.9375, 0.4597, 0.9375, 0.375, 0.9375, 0.4597, 0.1341, 0.375, 0.1341, 0.375, 0.1341, 0.4597, 0.1341, 0.375, 0.9375, 0.4597, 0.9375, 0.4597, 0.9375, 0.375, 0.9375, 0.5431, 0.1341, 0.4597, 0.1341, 0.4597, 0.1341, 0.5431, 0.1341, 0.125, 0.75, 0.1875, 0.75, 0.1875, 0.75, 0.125, 0.75, 0.5431, 0.9375, 0.5431, 1.0, 0.5431, 1.0, 0.5431, 0.9375, 0.4597, 0.9375, 0.5431, 0.9375, 0.5431, 0.9375, 0.4597, 0.9375, 0.125, 0.75, 0.1875, 0.75, 0.1875, 0.75, 0.125, 0.75, 0.5431, 0.1341, 0.4597, 0.1341, 0.4597, 0.1341, 0.5431, 0.1341, 0.375, 0.9375, 0.4597, 0.9375, 0.4597, 1.0, 0.375, 1.0, 0.4597, 0.9375, 0.5431, 0.9375, 0.5431, 1.0, 0.4597, 1.0, 0.4597, 0.0, 0.5431, 0.0, 0.5431, 0.1341, 0.4597, 0.1341, 0.375, 0.0, 0.4597, 0.0, 0.4597, 0.1341, 0.375, 0.1341, 0.125, 0.6159, 0.125, 0.75, 0.125, 0.75, 0.125, 0.6159, 0.5431, 0.0, 0.5431, 0.1341, 0.5431, 0.1341, 0.5431, 0.0, 0.5431, 0.9375, 0.5431, 1.0, 0.5431, 1.0, 0.5431, 0.9375, 0.4597, 0.9375, 0.5431, 0.9375, 0.5431, 0.9375, 0.4597, 0.9375, 0.3125, 0.5, 0.3125, 0.6159, 0.3125, 0.6159, 0.3125, 0.5, 0.375, 0.875, 0.375, 0.9375, 0.375, 0.9375, 0.375, 0.875, 0.1875, 0.6159, 0.1875, 0.5, 0.1875, 0.5, 0.1875, 0.6159, 0.375, 0.375, 0.375, 0.4375, 0.375, 0.4375, 0.375, 0.375, 0.375, 0.375, 0.375, 0.4062, 0.375, 0.4062, 0.375, 0.375, 0.375, 0.375, 0.375, 0.4062, 0.375, 0.4062, 0.375, 0.375, 0.375, 0.625, 0.2812, 0.625, 0.3009, 0.625, 0.375, 0.625, 0.375, 0.375, 0.375, 0.4063, 0.375, 0.4062, 0.375, 0.375, 0.2813, 0.543, 0.375, 0.543, 0.375, 0.543, 0.2812, 0.543, 0.375, 0.375, 0.375, 0.4062, 0.375, 0.4062, 0.375, 0.375, 0.375, 0.625, 0.2812, 0.625, 0.3425, 0.625, 0.375, 0.625, 0.375, 0.625, 0.3425, 0.625, 0.3322, 0.625, 0.375, 0.625, 0.375, 0.625, 0.2812, 0.625, 0.2812, 0.625, 0.375, 0.625, 0.375, 0.375, 0.375, 0.4062, 0.375, 0.4063, 0.375, 0.375, 0.375, 0.625, 0.3425, 0.625, 0.3425, 0.625, 0.375, 0.625, 0.375, 0.625, 0.3322, 0.625, 0.2812, 0.625, 0.375, 0.625, 0.375, 0.625, 0.2812, 0.625, 0.2813, 0.625, 0.375, 0.625, 0.375, 0.375, 0.375, 0.4063, 0.375, 0.4062, 0.375, 0.375, 0.375, 0.375, 0.375, 0.4062, 0.375, 0.4062, 0.375, 0.375, 0.375, 0.625, 0.2813, 0.625, 0.2812, 0.625, 0.375, 0.625, 0.375, 0.375, 0.375, 0.4062, 0.375, 0.4062, 0.375, 0.375, 0.625, 0.543, 0.7187, 0.543, 0.7188, 0.625, 0.625, 0.625, 0.625, 0.625, 0.7188, 0.625, 0.7188, 0.75, 0.625, 0.75, 0.5342, 0.75, 0.625, 0.75, 0.625, 0.8437, 0.5342, 0.8117, 0.511, 0.75, 0.5342, 0.75, 0.5342, 0.8117, 0.511, 0.8109, 0.511, 0.375, 0.5342, 0.375, 0.5342, 0.4063, 0.511, 0.4063, 0.5342, 0.375, 0.625, 0.375, 0.625, 0.4062, 0.5342, 0.4063, 0.25, 0.625, 0.2812, 0.625, 0.2812, 0.75, 0.25, 0.75, 0.625, 0.5, 0.7188, 0.5, 0.7187, 0.543, 0.625, 0.543, 0.3009, 0.625, 0.2812, 0.625, 0.2812, 0.625, 0.3009, 0.625, 0.375, 0.5, 0.375, 0.543, 0.375, 0.543, 0.375, 0.5, 0.375, 0.625, 0.375, 0.543, 0.375, 0.543, 0.375, 0.625, 0.3125, 0.6159, 0.3125, 0.75, 0.375, 0.5, 0.375, 0.5, 0.375, 0.3125, 0.375, 0.375, 0.375, 0.543, 0.375, 0.625, 0.375, 0.5, 0.375, 0.543, 0.375, 0.543, 0.375, 0.5, 0.375, 0.625, 0.375, 0.543, 0.375, 0.543, 0.375, 0.625, 0.375, 0.5, 0.375, 0.543, 0.375, 0.543, 0.375, 0.5, 0.375, 0.5, 0.375, 0.543, 0.375, 0.543, 0.375, 0.5, 0.375, 0.5, 0.375, 0.543, 0.375, 0.543, 0.375, 0.5204, 0.375, 0.625, 0.375, 0.543, 0.375, 0.543, 0.375, 0.625, 0.375, 0.5, 0.375, 0.543, 0.375, 0.543, 0.375, 0.5, 0.375, 0.5, 0.375, 0.543, 0.375, 0.543, 0.375, 0.5, 0.375, 0.5, 0.375, 0.543, 0.375, 0.543, 0.375, 0.5, 0.375, 0.5, 0.375, 0.543, 0.375, 0.543, 0.375, 0.5, 0.375, 0.5, 0.375, 0.543, 0.375, 0.543, 0.375, 0.5, 0.7188, 0.5, 0.75, 0.5, 0.75, 0.543, 0.7187, 0.543, 0.5342, 0.5, 0.625, 0.5, 0.625, 0.543, 0.5342, 0.543, 0.511, 0.5, 0.5342, 0.5, 0.5342, 0.543, 0.511, 0.543, 0.25, 0.543, 0.2813, 0.543, 0.2813, 0.625, 0.25, 0.625, 0.25, 0.5057, 0.2802, 0.5065, 0.2813, 0.543, 0.25, 0.543, 0.2802, 0.5065, 0.375, 0.5204, 0.375, 0.543, 0.2813, 0.543, 0.3009, 0.625, 0.25, 0.625, 0.25, 0.625, 0.2813, 0.625, 0.375, 0.4062, 0.375, 0.5, 0.375, 0.5204, 0.375, 0.4062, 0.375, 0.375, 0.375, 0.4062, 0.375, 0.4062, 0.375, 0.375, 0.2984, 0.625, 0.375, 0.625, 0.375, 0.625, 0.2936, 0.625, 0.375, 0.543, 0.375, 0.543, 0.375, 0.543, 0.375, 0.543, 0.2812, 0.625, 0.2812, 0.543, 0.2813, 0.543, 0.2812, 0.625, 0.375, 0.625, 0.3009, 0.625, 0.3009, 0.625, 0.375, 0.625, 0.2812, 0.625, 0.2813, 0.543, 0.2812, 0.543, 0.2812, 0.625, 0.375, 0.543, 0.375, 0.543, 0.375, 0.543, 0.375, 0.543, 0.375, 0.543, 0.375, 0.543, 0.375, 0.543, 0.375, 0.543, 0.2812, 0.625, 0.2813, 0.543, 0.2813, 0.543, 0.2812, 0.625, 0.375, 0.625, 0.3009, 0.625, 0.3009, 0.625, 0.375, 0.625, 0.3009, 0.625, 0.2812, 0.625, 0.2812, 0.625, 0.3009, 0.625, 0.2813, 0.543, 0.375, 0.543, 0.375, 0.543, 0.2813, 0.543, 0.375, 0.543, 0.375, 0.625, 0.375, 0.625, 0.375, 0.543, 0.375, 0.543, 0.375, 0.625, 0.375, 0.625, 0.375, 0.543, 0.2813, 0.543, 0.375, 0.543, 0.375, 0.543, 0.2813, 0.543, 0.3009, 0.625, 0.2813, 0.625, 0.2812, 0.625, 0.3009, 0.625, 0.375, 0.625, 0.3009, 0.625, 0.3009, 0.625, 0.375, 0.625, 0.2813, 0.625, 0.2813, 0.543, 0.2813, 0.543, 0.2812, 0.625, 0.375, 0.543, 0.375, 0.543, 0.375, 0.543, 0.375, 0.543, 0.375, 0.543, 0.375, 0.543, 0.375, 0.543, 0.375, 0.543, 0.2812, 0.625, 0.2813, 0.543, 0.2813, 0.543, 0.2812, 0.625, 0.375, 0.625, 0.3009, 0.625, 0.3009, 0.625, 0.375, 0.625, 0.3009, 0.625, 0.2812, 0.625, 0.2812, 0.625, 0.3009, 0.625, 0.2813, 0.543, 0.375, 0.543, 0.375, 0.543, 0.2813, 0.543, 0.375, 0.543, 0.375, 0.625, 0.375, 0.625, 0.375, 0.543, 0.375, 0.543, 0.375, 0.625, 0.375, 0.625, 0.375, 0.543, 0.2813, 0.543, 0.375, 0.543, 0.375, 0.543, 0.2813, 0.543, 0.3009, 0.625, 0.2812, 0.625, 0.2812, 0.625, 0.3009, 0.625, 0.375, 0.625, 0.3009, 0.625, 0.3009, 0.625, 0.375, 0.625, 0.2812, 0.625, 0.2813, 0.543, 0.2813, 0.543, 0.2812, 0.625, 0.375, 0.543, 0.375, 0.543, 0.375, 0.543, 0.375, 0.543, 0.3257, 0.5633, 0.375, 0.543, 0.375, 0.625, 0.3009, 0.625, 0.3257, 0.5633, 0.3009, 0.625, 0.2812, 0.625, 0.2813, 0.543, 0.375, 0.543, 0.3257, 0.5633, 0.2813, 0.543, 0.375, 0.543, 0.2812, 0.543, 0.375, 0.543, 0.375, 0.543, 0.2813, 0.543, 0.375, 0.543, 0.375, 0.625, 0.375, 0.625, 0.375, 0.543, 0.375, 0.625, 0.375, 0.625, 0.375, 0.625, 0.375, 0.625, 0.2812, 0.625, 0.3009, 0.625, 0.2984, 0.625, 0.2812, 0.625, 0.375, 0.625, 0.3009, 0.625, 0.2984, 0.625, 0.375, 0.625, 0.2984, 0.625, 0.2812, 0.625, 0.2812, 0.625, 0.2936, 0.625, 0.2812, 0.625, 0.2812, 0.625, 0.2812, 0.625, 0.2812, 0.625, 0.2812, 0.625, 0.2984, 0.625, 0.2936, 0.625, 0.2812, 0.625, 0.375, 0.625, 0.2984, 0.625, 0.2936, 0.625, 0.375, 0.625, 0.2936, 0.625, 0.2812, 0.625, 0.2812, 0.625, 0.2936, 0.625, 0.2812, 0.625, 0.2812, 0.625, 0.2936, 0.625, 0.2936, 0.625, 0.2812, 0.625, 0.2812, 0.625, 0.2812, 0.625, 0.2812, 0.625, 0.2936, 0.625, 0.2936, 0.625, 0.2812, 0.625, 0.2812, 0.625, 0.2936, 0.625, 0.2936, 0.625, 0.2936, 0.625, 0.2936, 0.625, 0.375, 0.625, 0.2936, 0.625, 0.2936, 0.625, 0.375, 0.625, 0.2936, 0.625, 0.2936, 0.625, 0.375, 0.625, 0.375, 0.625, 0.2936, 0.625, 0.2936, 0.625, 0.2936, 0.625, 0.2936, 0.625, 0.375, 0.625, 0.375, 0.625, 0.2936, 0.625, 0.2936, 0.625, 0.375, 0.625, 0.375, 0.625, 0.375, 0.625, 0.375, 0.625, 0.2812, 0.625, 0.2812, 0.625, 0.2812, 0.625, 0.2812, 0.625, 0.3009, 0.625, 0.2812, 0.625, 0.2812, 0.625, 0.2984, 0.625, 0.375, 0.625, 0.375, 0.625, 0.375, 0.625, 0.375, 0.625, 0.3009, 0.625, 0.375, 0.625, 0.375, 0.625, 0.2984, 0.625, 0.4621, 0.5, 0.511, 0.5, 0.511, 0.543, 0.4621, 0.543, 0.4621, 0.375, 0.511, 0.375, 0.511, 0.4063, 0.4621, 0.4063, 0.4621, 0.75, 0.511, 0.75, 0.511, 0.8109, 0.4176, 0.8335, 0.4176, 0.8335, 0.511, 0.8109, 0.511, 0.8594, 0.5113, 0.875, 0.4611, 0.875, 0.4535, 0.8664, 0.4458, 0.8579, 0.4381, 0.8493, 0.4305, 0.8408, 0.4621, 0.543, 0.511, 0.543, 0.511, 0.625, 0.4621, 0.625, 0.4621, 0.625, 0.511, 0.625, 0.511, 0.75, 0.4621, 0.75, 0.4621, 0.4063, 0.511, 0.4063, 0.511, 0.5, 0.4621, 0.5, 0.511, 0.8109, 0.5342, 0.8117, 0.511, 0.8594, 0.5342, 0.8117, 0.5228, 0.8594, 0.5228, 0.8594, 0.5342, 0.8117, 0.511, 0.8109, 0.5342, 0.8117, 0.5342, 0.8117, 0.511, 0.8109, 0.375, 0.4063, 0.4424, 0.4063, 0.4424, 0.5, 0.375, 0.5, 0.375, 0.625, 0.4424, 0.625, 0.4424, 0.75, 0.375, 0.75, 0.375, 0.543, 0.4424, 0.543, 0.4424, 0.625, 0.375, 0.625, 0.375, 0.75, 0.4424, 0.75, 0.4176, 0.8335, 0.375, 0.8438, 0.375, 0.375, 0.4424, 0.375, 0.4424, 0.4063, 0.375, 0.4063, 0.375, 0.5, 0.4424, 0.5, 0.4424, 0.543, 0.375, 0.543, 0.375, 0.8438, 0.4176, 0.8335, 0.427, 0.8408, 0.4312, 0.8493, 0.4354, 0.8579, 0.4396, 0.8664, 0.4439, 0.875, 0.375, 0.875, 0.4424, 0.4063, 0.4621, 0.4063, 0.4621, 0.5, 0.4424, 0.5, 0.4424, 0.625, 0.4621, 0.625, 0.4621, 0.75, 0.4424, 0.75, 0.4424, 0.543, 0.4621, 0.543, 0.4621, 0.625, 0.4424, 0.625, 0.4424, 0.75, 0.4621, 0.75, 0.4176, 0.8335, 0.4424, 0.375, 0.4621, 0.375, 0.4621, 0.4063, 0.4424, 0.4063, 0.4424, 0.5, 0.4621, 0.5, 0.4621, 0.543, 0.4424, 0.543, 0.4439, 0.875, 0.4396, 0.8664, 0.4396, 0.8664, 0.4439, 0.875, 0.4381, 0.8493, 0.4458, 0.8579, 0.4458, 0.8579, 0.4381, 0.8493, 0.4305, 0.8408, 0.4381, 0.8493, 0.4381, 0.8493, 0.4305, 0.8408, 0.4396, 0.8664, 0.4354, 0.8579, 0.4354, 0.8579, 0.4396, 0.8664, 0.4381, 0.8493, 0.4458, 0.8579, 0.4458, 0.8579, 0.4381, 0.8493, 0.4535, 0.8664, 0.4611, 0.875, 0.4611, 0.875, 0.4535, 0.8664, 0.4312, 0.8493, 0.427, 0.8408, 0.427, 0.8408, 0.4312, 0.8493, 0.4458, 0.8579, 0.4535, 0.8664, 0.4535, 0.8664, 0.4458, 0.8579, 0.4354, 0.8579, 0.4312, 0.8493, 0.4312, 0.8493, 0.4354, 0.8579, 0.4305, 0.8408, 0.4381, 0.8493, 0.4458, 0.8579, 0.4535, 0.8664, 0.4611, 0.875, 0.4439, 0.875, 0.4396, 0.8664, 0.4354, 0.8579, 0.4312, 0.8493, 0.4312, 0.8493, 0.427, 0.8408, 0.427, 0.8408, 0.4312, 0.8493, 0.4458, 0.8579, 0.4535, 0.8664, 0.4535, 0.8664, 0.4458, 0.8579, 0.4535, 0.8664, 0.4611, 0.875, 0.4611, 0.875, 0.4535, 0.8664, 0.4354, 0.8579, 0.4312, 0.8493, 0.4312, 0.8493, 0.4354, 0.8579, 0.4305, 0.8408, 0.4381, 0.8493, 0.4381, 0.8493, 0.4305, 0.8408, 0.4439, 0.875, 0.4396, 0.8664, 0.4396, 0.8664, 0.4439, 0.875, 0.4396, 0.8664, 0.4354, 0.8579, 0.4354, 0.8579, 0.4396, 0.8664])
me_cube.materials.append(mat_material)
me_cube.materials.append(mat_eyes)
me_cube.use_mirror_vertex_groups = False
me_cube.update()

# ---- objects
ob_cube = bpy.data.objects.new('Cube', me_cube)
ob_light = bpy.data.objects.new('Light', light_light)
ob_camera = bpy.data.objects.new('Camera', cam_camera)
ob_area = bpy.data.objects.new('Area', light_area)

# ---- transforms, parenting, visibility, modifiers, constraints
ob_cube.location = (0.0, 0.0, 9.516)
ob_cube.lock_rotations_4d = False
ob_cube.empty_display_type = 'ARROWS'
ob_cube.lineart.crease_threshold = 0.0
_m = ob_cube.modifiers.new('Mirror', 'MIRROR')
_m.use_clip = True
ob_light.location = (-0.407, -6.84, 11.4)
ob_light.rotation_euler = (0.6503, 0.05522, 1.866)
ob_light.lock_rotations_4d = False
ob_light.empty_display_type = 'ARROWS'
ob_light.color = (0.0, 0.0, 0.0, 0.0)
ob_light.lineart.crease_threshold = 0.0
ob_camera.location = (7.359, -6.926, 4.958)
ob_camera.rotation_euler = (1.109, 0.0, 0.8149)
ob_camera.lock_rotations_4d = False
ob_camera.empty_display_type = 'ARROWS'
ob_camera.color = (0.0, 0.0, 0.0, 0.0)
ob_camera.display_type = 'WIRE'
ob_camera.lineart.crease_threshold = 0.0
ob_area.location = (-0.003718, -15.31, 3.112)
ob_area.rotation_euler = (1.584, -0.0, 0.0)
ob_area.scale = (17.86, 17.86, 17.86)

# ---- collection membership
col_collection.objects.link(ob_cube)
col_collection.objects.link(ob_light)
col_collection.objects.link(ob_camera)
col_collection.objects.link(ob_area)

# ---- scene / render settings (as saved in the file)
scene.camera = ob_camera
scene.frame_start = 1; scene.frame_end = 250; scene.frame_set(129)
scene.render.engine = 'BLENDER_EEVEE_NEXT'
scene.cycles.sampling_pattern = 'TABULATED_SOBOL'
scene.view_settings.view_transform = 'Filmic'
bpy.context.view_layer.update()
